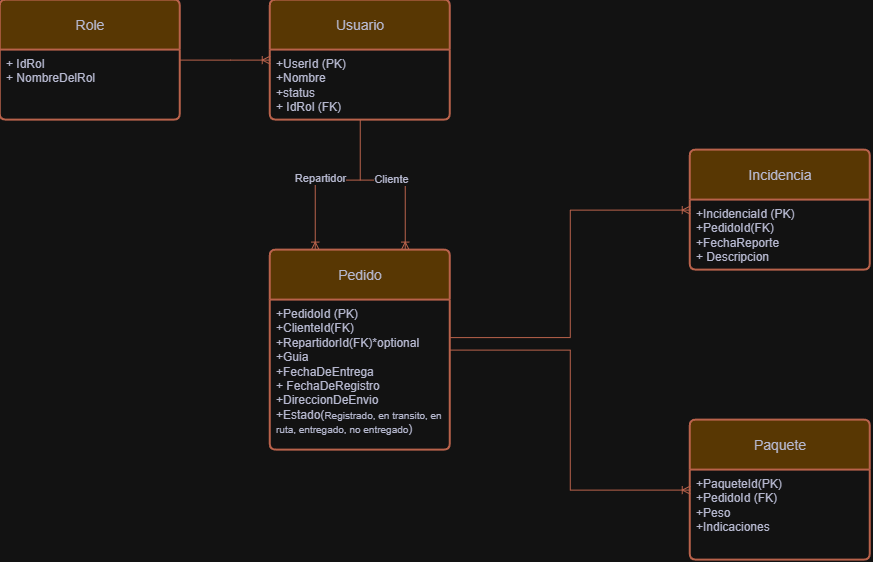

The diagram above was exported from draw.io. Its source (the exported page's mxGraphModel, read from the mxfile embedded in the PNG):
<mxGraphModel dx="-377" dy="-37" grid="1" gridSize="10" guides="1" tooltips="1" connect="1" arrows="1" fold="1" page="0" pageScale="1" pageWidth="850" pageHeight="1100" math="0" shadow="0">
  <root>
    <mxCell id="0" />
    <mxCell id="1" parent="0" />
    <mxCell id="fzpDQzKPmqlxe2NT13Pj-51" edge="1" parent="1" source="fzpDQzKPmqlxe2NT13Pj-33" style="edgeStyle=orthogonalEdgeStyle;rounded=0;orthogonalLoop=1;jettySize=auto;html=1;exitX=0.5;exitY=1;exitDx=0;exitDy=0;strokeColor=#E07A5F;fontColor=#393C56;fillColor=#F2CC8F;endArrow=none;endFill=0;">
      <mxGeometry relative="1" as="geometry">
        <mxPoint x="1730" y="640" as="targetPoint" />
      </mxGeometry>
    </mxCell>
    <mxCell id="fzpDQzKPmqlxe2NT13Pj-33" parent="1" style="swimlane;childLayout=stackLayout;horizontal=1;startSize=50;horizontalStack=0;rounded=1;fontSize=14;fontStyle=0;strokeWidth=2;resizeParent=0;resizeLast=1;shadow=0;dashed=0;align=center;arcSize=4;whiteSpace=wrap;html=1;strokeColor=#E07A5F;fontColor=#393C56;fillColor=#F2CC8F;" value="Usuario" vertex="1">
      <mxGeometry height="120" width="180" x="1640" y="460" as="geometry" />
    </mxCell>
    <mxCell id="fzpDQzKPmqlxe2NT13Pj-34" parent="fzpDQzKPmqlxe2NT13Pj-33" style="align=left;strokeColor=none;fillColor=none;spacingLeft=4;spacingRight=4;fontSize=12;verticalAlign=top;resizable=0;rotatable=0;part=1;html=1;whiteSpace=wrap;fontColor=#393C56;" value="+UserId (PK)&lt;br&gt;+Nombre&lt;br&gt;+status&lt;div&gt;+ IdRol (FK)&lt;/div&gt;" vertex="1">
      <mxGeometry height="70" width="180" y="50" as="geometry" />
    </mxCell>
    <mxCell id="fzpDQzKPmqlxe2NT13Pj-46" edge="1" parent="1" source="fzpDQzKPmqlxe2NT13Pj-39" style="edgeStyle=orthogonalEdgeStyle;rounded=0;orthogonalLoop=1;jettySize=auto;html=1;exitX=1;exitY=0.5;exitDx=0;exitDy=0;entryX=0;entryY=0.5;entryDx=0;entryDy=0;strokeColor=#E07A5F;fontColor=#393C56;fillColor=#F2CC8F;endArrow=ERoneToMany;endFill=0;" target="fzpDQzKPmqlxe2NT13Pj-33">
      <mxGeometry relative="1" as="geometry">
        <Array as="points">
          <mxPoint x="1600" y="520" />
          <mxPoint x="1600" y="520" />
        </Array>
      </mxGeometry>
    </mxCell>
    <mxCell id="fzpDQzKPmqlxe2NT13Pj-39" parent="1" style="swimlane;childLayout=stackLayout;horizontal=1;startSize=50;horizontalStack=0;rounded=1;fontSize=14;fontStyle=0;strokeWidth=2;resizeParent=0;resizeLast=1;shadow=0;dashed=0;align=center;arcSize=4;whiteSpace=wrap;html=1;strokeColor=#E07A5F;fontColor=#393C56;fillColor=#F2CC8F;" value="Role" vertex="1">
      <mxGeometry height="120" width="180" x="1370" y="460" as="geometry">
        <mxRectangle height="50" width="80" x="1370" y="460" as="alternateBounds" />
      </mxGeometry>
    </mxCell>
    <mxCell id="fzpDQzKPmqlxe2NT13Pj-40" parent="fzpDQzKPmqlxe2NT13Pj-39" style="align=left;strokeColor=none;fillColor=none;spacingLeft=4;spacingRight=4;fontSize=12;verticalAlign=top;resizable=0;rotatable=0;part=1;html=1;whiteSpace=wrap;fontColor=#393C56;" value="+ IdRol&lt;div&gt;+ NombreDelRol&lt;/div&gt;" vertex="1">
      <mxGeometry height="70" width="180" y="50" as="geometry" />
    </mxCell>
    <mxCell id="fzpDQzKPmqlxe2NT13Pj-52" edge="1" parent="1" source="fzpDQzKPmqlxe2NT13Pj-47" style="edgeStyle=orthogonalEdgeStyle;rounded=0;orthogonalLoop=1;jettySize=auto;html=1;exitX=0.75;exitY=0;exitDx=0;exitDy=0;strokeColor=#E07A5F;fontColor=#393C56;fillColor=#F2CC8F;endArrow=none;endFill=0;startArrow=ERoneToMany;startFill=0;">
      <mxGeometry relative="1" as="geometry">
        <Array as="points">
          <mxPoint x="1775" y="640" />
        </Array>
        <mxPoint x="1730" y="640" as="targetPoint" />
      </mxGeometry>
    </mxCell>
    <mxCell id="fzpDQzKPmqlxe2NT13Pj-53" connectable="0" parent="fzpDQzKPmqlxe2NT13Pj-52" style="edgeLabel;html=1;align=center;verticalAlign=middle;resizable=0;points=[];fontColor=#393C56;" value="Cliente" vertex="1">
      <mxGeometry relative="1" x="0.458" y="-1" as="geometry">
        <mxPoint as="offset" />
      </mxGeometry>
    </mxCell>
    <mxCell id="fzpDQzKPmqlxe2NT13Pj-54" edge="1" parent="1" source="fzpDQzKPmqlxe2NT13Pj-47" style="edgeStyle=orthogonalEdgeStyle;rounded=0;orthogonalLoop=1;jettySize=auto;html=1;exitX=0.25;exitY=0;exitDx=0;exitDy=0;strokeColor=#E07A5F;fontColor=#393C56;fillColor=#F2CC8F;endArrow=none;endFill=0;startArrow=ERoneToMany;startFill=0;">
      <mxGeometry relative="1" as="geometry">
        <Array as="points">
          <mxPoint x="1685" y="640" />
        </Array>
        <mxPoint x="1730" y="640" as="targetPoint" />
      </mxGeometry>
    </mxCell>
    <mxCell id="fzpDQzKPmqlxe2NT13Pj-55" connectable="0" parent="fzpDQzKPmqlxe2NT13Pj-54" style="edgeLabel;html=1;align=center;verticalAlign=middle;resizable=0;points=[];fontColor=#393C56;" value="Repartidor" vertex="1">
      <mxGeometry relative="1" x="0.3101" y="2" as="geometry">
        <mxPoint as="offset" />
      </mxGeometry>
    </mxCell>
    <mxCell id="fzpDQzKPmqlxe2NT13Pj-60" edge="1" parent="1" source="fzpDQzKPmqlxe2NT13Pj-47" style="edgeStyle=orthogonalEdgeStyle;rounded=0;orthogonalLoop=1;jettySize=auto;html=1;exitX=1;exitY=0.5;exitDx=0;exitDy=0;entryX=0;entryY=0.5;entryDx=0;entryDy=0;strokeColor=#E07A5F;fontColor=#393C56;fillColor=#F2CC8F;endArrow=ERoneToMany;endFill=0;" target="fzpDQzKPmqlxe2NT13Pj-49">
      <mxGeometry relative="1" as="geometry" />
    </mxCell>
    <mxCell id="fzpDQzKPmqlxe2NT13Pj-47" parent="1" style="swimlane;childLayout=stackLayout;horizontal=1;startSize=50;horizontalStack=0;rounded=1;fontSize=14;fontStyle=0;strokeWidth=2;resizeParent=0;resizeLast=1;shadow=0;dashed=0;align=center;arcSize=4;whiteSpace=wrap;html=1;strokeColor=#E07A5F;fontColor=#393C56;fillColor=#F2CC8F;" value="Pedido" vertex="1">
      <mxGeometry height="200" width="180" x="1640" y="710" as="geometry" />
    </mxCell>
    <mxCell id="fzpDQzKPmqlxe2NT13Pj-48" parent="fzpDQzKPmqlxe2NT13Pj-47" style="align=left;strokeColor=none;fillColor=none;spacingLeft=4;spacingRight=4;fontSize=12;verticalAlign=top;resizable=0;rotatable=0;part=1;html=1;whiteSpace=wrap;fontColor=#393C56;" value="+PedidoId&amp;nbsp;(PK)&lt;br&gt;+ClienteId(FK)&lt;br&gt;+RepartidorId(FK)*optional&lt;br&gt;&lt;div&gt;+Guia&lt;br&gt;+FechaDeEntrega&lt;div&gt;+ FechaDeRegistro&lt;/div&gt;&lt;div&gt;+DireccionDeEnvio&lt;/div&gt;&lt;div&gt;+Estado(&lt;span style=&quot;text-align: center; background-color: transparent; color: light-dark(rgb(57, 60, 86), rgb(182, 184, 207));&quot;&gt;&lt;font style=&quot;font-size: 10px;&quot;&gt;Registrado, en transito, en ruta, entregado, no entregado&lt;/font&gt;&lt;/span&gt;&lt;span style=&quot;background-color: transparent; color: light-dark(rgb(57, 60, 86), rgb(182, 184, 207));&quot;&gt;)&lt;/span&gt;&lt;/div&gt;&lt;/div&gt;&lt;div&gt;&lt;span style=&quot;background-color: transparent; color: light-dark(rgb(57, 60, 86), rgb(182, 184, 207));&quot;&gt;&lt;br&gt;&lt;/span&gt;&lt;/div&gt;" vertex="1">
      <mxGeometry height="150" width="180" y="50" as="geometry" />
    </mxCell>
    <mxCell id="fzpDQzKPmqlxe2NT13Pj-49" parent="1" style="swimlane;childLayout=stackLayout;horizontal=1;startSize=50;horizontalStack=0;rounded=1;fontSize=14;fontStyle=0;strokeWidth=2;resizeParent=0;resizeLast=1;shadow=0;dashed=0;align=center;arcSize=4;whiteSpace=wrap;html=1;strokeColor=#E07A5F;fontColor=#393C56;fillColor=#F2CC8F;" value="Paquete" vertex="1">
      <mxGeometry height="140" width="180" x="2060" y="880" as="geometry" />
    </mxCell>
    <mxCell id="fzpDQzKPmqlxe2NT13Pj-50" parent="fzpDQzKPmqlxe2NT13Pj-49" style="align=left;strokeColor=none;fillColor=none;spacingLeft=4;spacingRight=4;fontSize=12;verticalAlign=top;resizable=0;rotatable=0;part=1;html=1;whiteSpace=wrap;fontColor=#393C56;" value="&lt;div&gt;+PaqueteId(PK)&lt;/div&gt;+PedidoId (FK)&lt;br&gt;+Peso&lt;br&gt;+Indicaciones" vertex="1">
      <mxGeometry height="90" width="180" y="50" as="geometry" />
    </mxCell>
    <mxCell id="fzpDQzKPmqlxe2NT13Pj-57" parent="1" style="swimlane;childLayout=stackLayout;horizontal=1;startSize=50;horizontalStack=0;rounded=1;fontSize=14;fontStyle=0;strokeWidth=2;resizeParent=0;resizeLast=1;shadow=0;dashed=0;align=center;arcSize=4;whiteSpace=wrap;html=1;strokeColor=#E07A5F;fontColor=#393C56;fillColor=#F2CC8F;" value="Incidencia" vertex="1">
      <mxGeometry height="120" width="180" x="2060" y="610" as="geometry" />
    </mxCell>
    <mxCell id="fzpDQzKPmqlxe2NT13Pj-58" parent="fzpDQzKPmqlxe2NT13Pj-57" style="align=left;strokeColor=none;fillColor=none;spacingLeft=4;spacingRight=4;fontSize=12;verticalAlign=top;resizable=0;rotatable=0;part=1;html=1;whiteSpace=wrap;fontColor=#393C56;" value="+IncidenciaId (PK)&lt;br&gt;+PedidoId(FK)&lt;div&gt;+FechaReporte&lt;div&gt;+ Descripcion&lt;/div&gt;&lt;/div&gt;" vertex="1">
      <mxGeometry height="70" width="180" y="50" as="geometry" />
    </mxCell>
    <mxCell id="fzpDQzKPmqlxe2NT13Pj-59" edge="1" parent="1" source="fzpDQzKPmqlxe2NT13Pj-48" style="edgeStyle=orthogonalEdgeStyle;rounded=0;orthogonalLoop=1;jettySize=auto;html=1;exitX=1;exitY=0.25;exitDx=0;exitDy=0;entryX=0;entryY=0.5;entryDx=0;entryDy=0;strokeColor=#E07A5F;fontColor=#393C56;fillColor=#F2CC8F;endArrow=ERoneToMany;endFill=0;" target="fzpDQzKPmqlxe2NT13Pj-57">
      <mxGeometry relative="1" as="geometry" />
    </mxCell>
  </root>
</mxGraphModel>